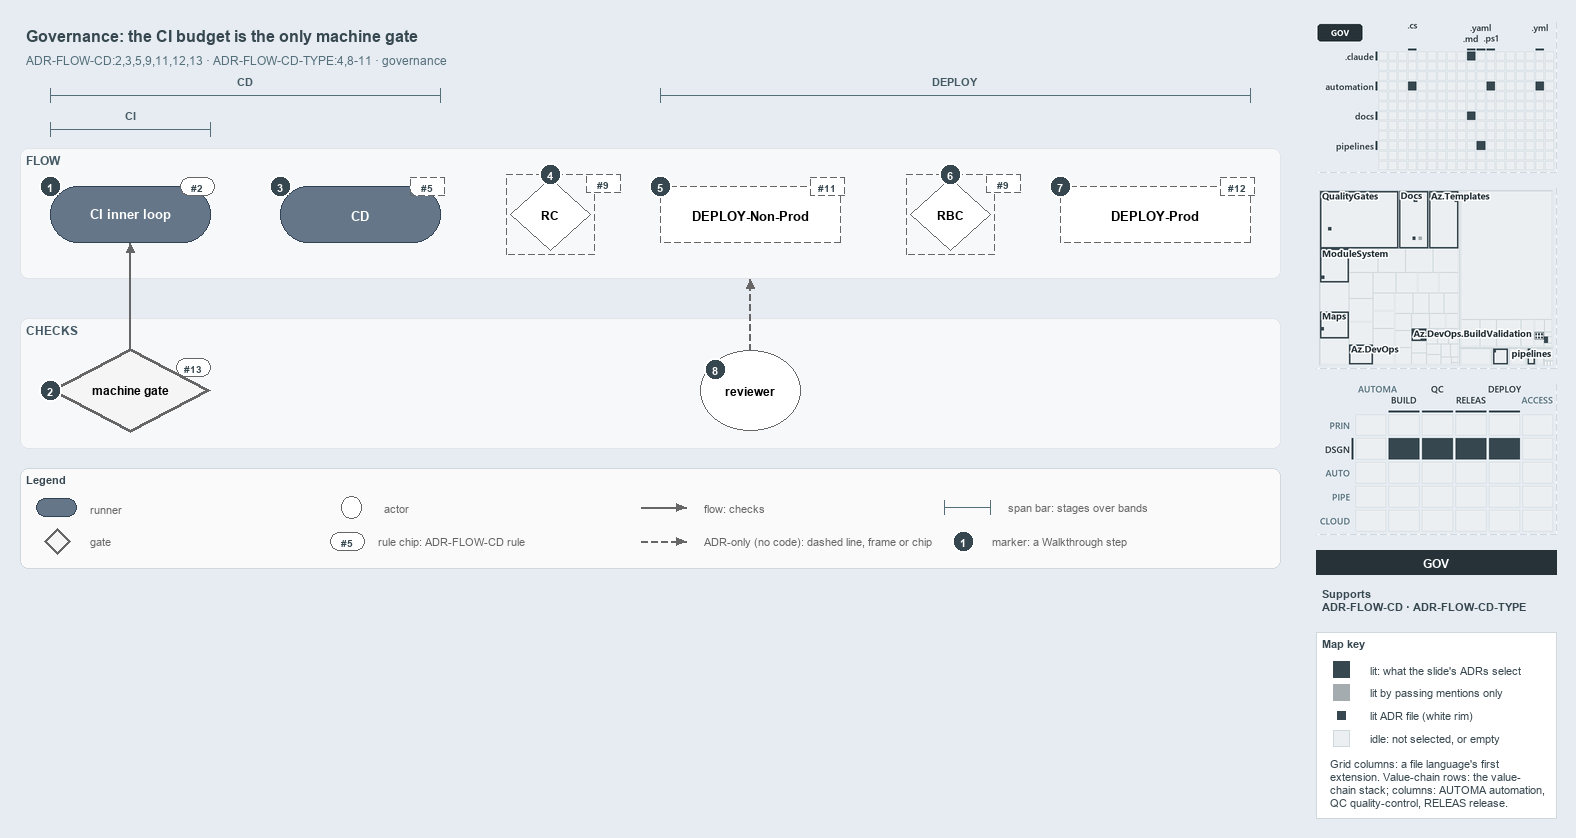

The diagram above was exported from draw.io. Its source (the exported page's mxGraphModel, read from the mxfile embedded in the PNG):
<mxGraphModel dx="1024" dy="768" grid="0" gridSize="10" guides="1" tooltips="1" connect="1" arrows="1" fold="1" page="1" pageScale="1" pageWidth="1572" pageHeight="600" background="#E6ECF2" math="0" shadow="0">
  <root>
    <mxCell id="0" />
    <mxCell id="1" parent="0" />
    <mxCell id="title" value="Governance: the CI budget is the only machine gate" style="text;html=1;align=left;verticalAlign=middle;fontSize=16;fontStyle=1;fontColor=#37474F;" vertex="1" parent="1">
      <mxGeometry x="20" y="14" width="1260" height="30" as="geometry" />
    </mxCell>
    <mxCell id="subtitle" value="ADR-FLOW-CD:2,3,5,9,11,12,13 &amp;#183; ADR-FLOW-CD-TYPE:4,8-11 &amp;#183; governance" style="text;html=1;align=left;verticalAlign=middle;fontSize=12;fontColor=#546E7A;" vertex="1" parent="1">
      <mxGeometry x="20" y="44" width="1240" height="20" as="geometry" />
    </mxCell>
    <mxCell id="span-cd-label" value="CD" style="text;html=1;align=center;verticalAlign=middle;fontSize=11;fontStyle=1;fontColor=#455A64;labelBackgroundColor=#F6F8FA;" vertex="1" parent="1">
      <mxGeometry x="205" y="66" width="80" height="16" as="geometry" />
    </mxCell>
    <mxCell id="span-cd" value="" style="shape=crossbar;whiteSpace=wrap;html=1;rounded=1;fillColor=none;strokeColor=#546E7A;strokeWidth=1.5;" vertex="1" parent="1">
      <mxGeometry x="50" y="82" width="390" height="14" as="geometry" />
    </mxCell>
    <mxCell id="span-deploy-label" value="DEPLOY" style="text;html=1;align=center;verticalAlign=middle;fontSize=11;fontStyle=1;fontColor=#455A64;labelBackgroundColor=#F6F8FA;" vertex="1" parent="1">
      <mxGeometry x="915" y="66" width="80" height="16" as="geometry" />
    </mxCell>
    <mxCell id="span-deploy" value="" style="shape=crossbar;whiteSpace=wrap;html=1;rounded=1;fillColor=none;strokeColor=#546E7A;strokeWidth=1.5;" vertex="1" parent="1">
      <mxGeometry x="660" y="82" width="590" height="14" as="geometry" />
    </mxCell>
    <mxCell id="span-ci-label" value="CI" style="text;html=1;align=center;verticalAlign=middle;fontSize=11;fontStyle=1;fontColor=#455A64;labelBackgroundColor=#F6F8FA;" vertex="1" parent="1">
      <mxGeometry x="90" y="100" width="80" height="16" as="geometry" />
    </mxCell>
    <mxCell id="span-ci" value="" style="shape=crossbar;whiteSpace=wrap;html=1;rounded=1;fillColor=none;strokeColor=#546E7A;strokeWidth=1.5;" vertex="1" parent="1">
      <mxGeometry x="50" y="116" width="160" height="14" as="geometry" />
    </mxCell>
    <mxCell id="band-flow" value="FLOW" style="rounded=1;html=1;arcSize=3;fillColor=#F6F8FA;strokeColor=#E1E4E8;verticalAlign=top;align=left;spacingLeft=8;fontStyle=1;fontSize=12;fontColor=#455A64;" vertex="1" parent="1">
      <mxGeometry x="20" y="142" width="1260" height="130" as="geometry" />
    </mxCell>
    <mxCell id="band-checks" value="CHECKS" style="rounded=1;html=1;arcSize=3;fillColor=#F6F8FA;strokeColor=#E1E4E8;verticalAlign=top;align=left;spacingLeft=8;fontStyle=1;fontSize=12;fontColor=#455A64;" vertex="1" parent="1">
      <mxGeometry x="20" y="312" width="1260" height="130" as="geometry" />
    </mxCell>
    <mxCell id="ci-inner-loop" value="&lt;b&gt;CI inner loop&lt;/b&gt;" style="rounded=1;arcSize=50;whiteSpace=wrap;html=1;fillColor=#647687;strokeColor=#314354;fontSize=13;fontColor=#FFFFFF;" vertex="1" parent="1">
      <mxGeometry x="50" y="180" width="160" height="56" as="geometry" />
    </mxCell>
    <mxCell id="cd" value="&lt;b&gt;CD&lt;/b&gt;" style="rounded=1;arcSize=50;whiteSpace=wrap;html=1;fillColor=#647687;strokeColor=#314354;fontSize=13;fontColor=#FFFFFF;" vertex="1" parent="1">
      <mxGeometry x="280" y="180" width="160" height="56" as="geometry" />
    </mxCell>
    <mxCell id="gate-rc" value="&lt;b&gt;RC&lt;/b&gt;" style="rhombus;whiteSpace=wrap;html=1;fillColor=#FFFFFF;strokeColor=#666666;strokeWidth=1;dashed=1;fontSize=12;" vertex="1" parent="1">
      <mxGeometry x="510" y="172" width="80" height="72" as="geometry" />
    </mxCell>
    <mxCell id="gate-rc-frame" value="" style="rounded=0;html=1;fillColor=none;strokeColor=#666666;dashed=1;" vertex="1" parent="1">
      <mxGeometry x="506" y="168" width="88" height="80" as="geometry" />
    </mxCell>
    <mxCell id="deploy-nonprod" value="&lt;b&gt;DEPLOY-Non-Prod&lt;/b&gt;" style="rounded=1;arcSize=50;whiteSpace=wrap;html=1;fillColor=#FFFFFF;strokeColor=#666666;dashed=1;fontSize=13;" vertex="1" parent="1">
      <mxGeometry x="660" y="180" width="180" height="56" as="geometry" />
    </mxCell>
    <mxCell id="gate-rbc" value="&lt;b&gt;RBC&lt;/b&gt;" style="rhombus;whiteSpace=wrap;html=1;fillColor=#FFFFFF;strokeColor=#666666;strokeWidth=1;dashed=1;fontSize=12;" vertex="1" parent="1">
      <mxGeometry x="910" y="172" width="80" height="72" as="geometry" />
    </mxCell>
    <mxCell id="gate-rbc-frame" value="" style="rounded=0;html=1;fillColor=none;strokeColor=#666666;dashed=1;" vertex="1" parent="1">
      <mxGeometry x="906" y="168" width="88" height="80" as="geometry" />
    </mxCell>
    <mxCell id="deploy-prod" value="&lt;b&gt;DEPLOY-Prod&lt;/b&gt;" style="rounded=1;arcSize=50;whiteSpace=wrap;html=1;fillColor=#FFFFFF;strokeColor=#666666;dashed=1;fontSize=13;" vertex="1" parent="1">
      <mxGeometry x="1060" y="180" width="190" height="56" as="geometry" />
    </mxCell>
    <mxCell id="machine-gate" value="&lt;b&gt;machine gate&lt;/b&gt;" style="rhombus;whiteSpace=wrap;html=1;fillColor=#f5f5f5;strokeColor=#666666;strokeWidth=3;fontSize=12;" vertex="1" parent="1">
      <mxGeometry x="50" y="342" width="160" height="84" as="geometry" />
    </mxCell>
    <mxCell id="reviewer" value="&lt;b&gt;reviewer&lt;/b&gt;" style="ellipse;whiteSpace=wrap;html=1;fillColor=#FFFFFF;strokeColor=#666666;fontSize=12;" vertex="1" parent="1">
      <mxGeometry x="700" y="344" width="100" height="80" as="geometry" />
    </mxCell>
    <mxCell id="p-edge-gate-ci-a" value="" style="text;html=1;strokeColor=none;fillColor=none;" vertex="1" parent="1">
      <mxGeometry x="130" y="342" width="1" height="1" as="geometry" />
    </mxCell>
    <mxCell id="p-edge-gate-ci-b" value="" style="text;html=1;strokeColor=none;fillColor=none;" vertex="1" parent="1">
      <mxGeometry x="130" y="236" width="1" height="1" as="geometry" />
    </mxCell>
    <mxCell id="edge-gate-ci" value="" style="edgeStyle=orthogonalEdgeStyle;rounded=1;html=1;fontSize=10;endArrow=block;strokeColor=#666666;" edge="1" parent="1" source="p-edge-gate-ci-a" target="p-edge-gate-ci-b">
      <mxGeometry relative="1" as="geometry" />
    </mxCell>
    <mxCell id="p-edge-reviewer-flow-a" value="" style="text;html=1;strokeColor=none;fillColor=none;" vertex="1" parent="1">
      <mxGeometry x="750" y="344" width="1" height="1" as="geometry" />
    </mxCell>
    <mxCell id="p-edge-reviewer-flow-b" value="" style="text;html=1;strokeColor=none;fillColor=none;" vertex="1" parent="1">
      <mxGeometry x="750" y="272" width="1" height="1" as="geometry" />
    </mxCell>
    <mxCell id="edge-reviewer-flow" value="" style="edgeStyle=orthogonalEdgeStyle;rounded=1;html=1;fontSize=10;endArrow=block;strokeColor=#666666;dashed=1;" edge="1" parent="1" source="p-edge-reviewer-flow-a" target="p-edge-reviewer-flow-b">
      <mxGeometry relative="1" as="geometry" />
    </mxCell>
    <mxCell id="rule-ci" value="#2" style="rounded=1;arcSize=50;whiteSpace=wrap;html=1;fillColor=#FFFFFF;strokeColor=#666666;fontColor=#37474F;fontStyle=1;fontSize=10.5;" vertex="1" parent="1">
      <mxGeometry x="180" y="171" width="34" height="18" as="geometry" />
    </mxCell>
    <mxCell id="rule-cd" value="#5" style="rounded=1;arcSize=50;whiteSpace=wrap;html=1;fillColor=#FFFFFF;strokeColor=#666666;fontColor=#37474F;fontStyle=1;fontSize=10.5;dashed=1;" vertex="1" parent="1">
      <mxGeometry x="410" y="171" width="34" height="18" as="geometry" />
    </mxCell>
    <mxCell id="rule-rc" value="#9" style="rounded=1;arcSize=50;whiteSpace=wrap;html=1;fillColor=#FFFFFF;strokeColor=#666666;fontColor=#37474F;fontStyle=1;fontSize=10.5;dashed=1;" vertex="1" parent="1">
      <mxGeometry x="586" y="168" width="34" height="18" as="geometry" />
    </mxCell>
    <mxCell id="rule-dnp" value="#11" style="rounded=1;arcSize=50;whiteSpace=wrap;html=1;fillColor=#FFFFFF;strokeColor=#666666;fontColor=#37474F;fontStyle=1;fontSize=10.5;dashed=1;" vertex="1" parent="1">
      <mxGeometry x="810" y="171" width="34" height="18" as="geometry" />
    </mxCell>
    <mxCell id="rule-rbc" value="#9" style="rounded=1;arcSize=50;whiteSpace=wrap;html=1;fillColor=#FFFFFF;strokeColor=#666666;fontColor=#37474F;fontStyle=1;fontSize=10.5;dashed=1;" vertex="1" parent="1">
      <mxGeometry x="986" y="168" width="34" height="18" as="geometry" />
    </mxCell>
    <mxCell id="rule-dp" value="#12" style="rounded=1;arcSize=50;whiteSpace=wrap;html=1;fillColor=#FFFFFF;strokeColor=#666666;fontColor=#37474F;fontStyle=1;fontSize=10.5;dashed=1;" vertex="1" parent="1">
      <mxGeometry x="1220" y="171" width="34" height="18" as="geometry" />
    </mxCell>
    <mxCell id="rule-gate" value="#13" style="rounded=1;arcSize=50;whiteSpace=wrap;html=1;fillColor=#FFFFFF;strokeColor=#666666;fontColor=#37474F;fontStyle=1;fontSize=10.5;" vertex="1" parent="1">
      <mxGeometry x="176" y="352" width="34" height="18" as="geometry" />
    </mxCell>
    <mxCell id="mark-1" value="1" style="ellipse;html=1;fillColor=#37474F;strokeColor=#FFFFFF;strokeWidth=2;fontColor=#FFFFFF;fontStyle=1;fontSize=11;" vertex="1" parent="1">
      <mxGeometry x="39" y="169" width="22" height="22" as="geometry" />
    </mxCell>
    <mxCell id="mark-2" value="2" style="ellipse;html=1;fillColor=#37474F;strokeColor=#FFFFFF;strokeWidth=2;fontColor=#FFFFFF;fontStyle=1;fontSize=11;" vertex="1" parent="1">
      <mxGeometry x="39" y="373" width="22" height="22" as="geometry" />
    </mxCell>
    <mxCell id="mark-3" value="3" style="ellipse;html=1;fillColor=#37474F;strokeColor=#FFFFFF;strokeWidth=2;fontColor=#FFFFFF;fontStyle=1;fontSize=11;" vertex="1" parent="1">
      <mxGeometry x="269" y="169" width="22" height="22" as="geometry" />
    </mxCell>
    <mxCell id="mark-4" value="4" style="ellipse;html=1;fillColor=#37474F;strokeColor=#FFFFFF;strokeWidth=2;fontColor=#FFFFFF;fontStyle=1;fontSize=11;" vertex="1" parent="1">
      <mxGeometry x="539" y="157" width="22" height="22" as="geometry" />
    </mxCell>
    <mxCell id="mark-5" value="5" style="ellipse;html=1;fillColor=#37474F;strokeColor=#FFFFFF;strokeWidth=2;fontColor=#FFFFFF;fontStyle=1;fontSize=11;" vertex="1" parent="1">
      <mxGeometry x="649" y="169" width="22" height="22" as="geometry" />
    </mxCell>
    <mxCell id="mark-6" value="6" style="ellipse;html=1;fillColor=#37474F;strokeColor=#FFFFFF;strokeWidth=2;fontColor=#FFFFFF;fontStyle=1;fontSize=11;" vertex="1" parent="1">
      <mxGeometry x="939" y="157" width="22" height="22" as="geometry" />
    </mxCell>
    <mxCell id="mark-7" value="7" style="ellipse;html=1;fillColor=#37474F;strokeColor=#FFFFFF;strokeWidth=2;fontColor=#FFFFFF;fontStyle=1;fontSize=11;" vertex="1" parent="1">
      <mxGeometry x="1049" y="169" width="22" height="22" as="geometry" />
    </mxCell>
    <mxCell id="mark-8" value="8" style="ellipse;html=1;fillColor=#37474F;strokeColor=#FFFFFF;strokeWidth=2;fontColor=#FFFFFF;fontStyle=1;fontSize=11;" vertex="1" parent="1">
      <mxGeometry x="704" y="352" width="22" height="22" as="geometry" />
    </mxCell>
    <mxCell id="legend" value="&lt;b&gt;Legend&lt;/b&gt;" style="rounded=1;whiteSpace=wrap;html=1;arcSize=6;fillColor=#FAFAFA;strokeColor=#CFD8DC;align=left;verticalAlign=top;spacing=8;fontSize=11;fontColor=#37474F;" vertex="1" parent="1">
      <mxGeometry x="20" y="462" width="1260" height="100" as="geometry" />
    </mxCell>
    <mxCell id="legend-0" value="" style="rounded=1;arcSize=50;whiteSpace=wrap;html=1;fillColor=#647687;strokeColor=#314354;fontColor=#FFFFFF;" vertex="1" parent="1">
      <mxGeometry x="36" y="492" width="40" height="18" as="geometry" />
    </mxCell>
    <mxCell id="legend-0-text" value="runner" style="text;html=1;align=left;verticalAlign=middle;fontSize=11;fontColor=#666666;" vertex="1" parent="1">
      <mxGeometry x="84" y="491" width="270" height="20" as="geometry" />
    </mxCell>
    <mxCell id="legend-1" value="" style="rhombus;whiteSpace=wrap;html=1;fillColor=#f5f5f5;strokeColor=#666666;strokeWidth=3;" vertex="1" parent="1">
      <mxGeometry x="44" y="522" width="26" height="26" as="geometry" />
    </mxCell>
    <mxCell id="legend-1-text" value="gate" style="text;html=1;align=left;verticalAlign=middle;fontSize=11;fontColor=#666666;" vertex="1" parent="1">
      <mxGeometry x="84" y="525" width="270" height="20" as="geometry" />
    </mxCell>
    <mxCell id="legend-2" value="" style="ellipse;whiteSpace=wrap;html=1;fillColor=#FFFFFF;strokeColor=#666666;" vertex="1" parent="1">
      <mxGeometry x="341" y="490" width="20" height="22" as="geometry" />
    </mxCell>
    <mxCell id="legend-2-text" value="actor" style="text;html=1;align=left;verticalAlign=middle;fontSize=11;fontColor=#666666;" vertex="1" parent="1">
      <mxGeometry x="378" y="491" width="270" height="20" as="geometry" />
    </mxCell>
    <mxCell id="legend-3" value="#5" style="rounded=1;arcSize=50;whiteSpace=wrap;html=1;fillColor=#FFFFFF;strokeColor=#666666;fontColor=#37474F;fontStyle=1;fontSize=10.5;" vertex="1" parent="1">
      <mxGeometry x="330" y="526" width="34" height="18" as="geometry" />
    </mxCell>
    <mxCell id="legend-3-text" value="rule chip: ADR-FLOW-CD rule" style="text;html=1;align=left;verticalAlign=middle;fontSize=11;fontColor=#666666;" vertex="1" parent="1">
      <mxGeometry x="372" y="525" width="270" height="20" as="geometry" />
    </mxCell>
    <mxCell id="p-legend-4-a" value="" style="text;html=1;strokeColor=none;fillColor=none;" vertex="1" parent="1">
      <mxGeometry x="640" y="501" width="1" height="1" as="geometry" />
    </mxCell>
    <mxCell id="p-legend-4-b" value="" style="text;html=1;strokeColor=none;fillColor=none;" vertex="1" parent="1">
      <mxGeometry x="686" y="501" width="1" height="1" as="geometry" />
    </mxCell>
    <mxCell id="legend-4" value="" style="edgeStyle=orthogonalEdgeStyle;rounded=1;html=1;fontSize=10;endArrow=block;strokeColor=#666666;" edge="1" parent="1" source="p-legend-4-a" target="p-legend-4-b">
      <mxGeometry relative="1" as="geometry" />
    </mxCell>
    <mxCell id="legend-4-text" value="flow: checks" style="text;html=1;align=left;verticalAlign=middle;fontSize=11;fontColor=#666666;" vertex="1" parent="1">
      <mxGeometry x="698" y="491" width="270" height="20" as="geometry" />
    </mxCell>
    <mxCell id="p-legend-5-a" value="" style="text;html=1;strokeColor=none;fillColor=none;" vertex="1" parent="1">
      <mxGeometry x="640" y="535" width="1" height="1" as="geometry" />
    </mxCell>
    <mxCell id="p-legend-5-b" value="" style="text;html=1;strokeColor=none;fillColor=none;" vertex="1" parent="1">
      <mxGeometry x="686" y="535" width="1" height="1" as="geometry" />
    </mxCell>
    <mxCell id="legend-5" value="" style="edgeStyle=orthogonalEdgeStyle;rounded=1;html=1;fontSize=10;endArrow=block;strokeColor=#666666;dashed=1;" edge="1" parent="1" source="p-legend-5-a" target="p-legend-5-b">
      <mxGeometry relative="1" as="geometry" />
    </mxCell>
    <mxCell id="legend-5-text" value="ADR-only (no code): dashed line, frame or chip" style="text;html=1;align=left;verticalAlign=middle;fontSize=11;fontColor=#666666;" vertex="1" parent="1">
      <mxGeometry x="698" y="525" width="270" height="20" as="geometry" />
    </mxCell>
    <mxCell id="legend-6" value="" style="shape=crossbar;whiteSpace=wrap;html=1;rounded=1;fillColor=none;strokeColor=#546E7A;strokeWidth=1.5;" vertex="1" parent="1">
      <mxGeometry x="944" y="494" width="46" height="14" as="geometry" />
    </mxCell>
    <mxCell id="legend-6-text" value="span bar: stages over bands" style="text;html=1;align=left;verticalAlign=middle;fontSize=11;fontColor=#666666;" vertex="1" parent="1">
      <mxGeometry x="1002" y="491" width="320" height="20" as="geometry" />
    </mxCell>
    <mxCell id="legend-7" value="1" style="ellipse;html=1;fillColor=#37474F;strokeColor=#FFFFFF;strokeWidth=2;fontColor=#FFFFFF;fontStyle=1;fontSize=11;" vertex="1" parent="1">
      <mxGeometry x="952" y="524" width="22" height="22" as="geometry" />
    </mxCell>
    <mxCell id="legend-7-text" value="marker: a Walkthrough step" style="text;html=1;align=left;verticalAlign=middle;fontSize=11;fontColor=#666666;" vertex="1" parent="1">
      <mxGeometry x="986" y="525" width="320" height="20" as="geometry" />
    </mxCell>
    <mxCell id="minimap-grid" value="" style="shape=image;html=1;imageAspect=0;aspect=fixed;verticalLabelPosition=bottom;strokeColor=#CFD8DC;dashed=1;fillColor=#FAFAFA;image=data:image/png,(base64 omitted: 11944 chars);" vertex="1" parent="1">
      <mxGeometry x="1316" y="16" width="240" height="150" as="geometry" />
    </mxCell>
    <mxCell id="minimap-tree" value="" style="shape=image;html=1;imageAspect=0;aspect=fixed;verticalLabelPosition=bottom;strokeColor=#CFD8DC;dashed=1;fillColor=#FAFAFA;image=data:image/png,(base64 omitted: 31600 chars);" vertex="1" parent="1">
      <mxGeometry x="1316" y="182" width="240" height="180" as="geometry" />
    </mxCell>
    <mxCell id="minimap-chain" value="" style="shape=image;html=1;imageAspect=0;aspect=fixed;verticalLabelPosition=bottom;strokeColor=#CFD8DC;dashed=1;fillColor=#FAFAFA;image=data:image/png,(base64 omitted: 14976 chars);" vertex="1" parent="1">
      <mxGeometry x="1316" y="378" width="240" height="150" as="geometry" />
    </mxCell>
    <mxCell id="lens-badge" value="GOV" style="rounded=0;whiteSpace=wrap;html=1;align=center;verticalAlign=middle;fontSize=12;fontStyle=1;fontColor=#FFFFFF;fillColor=#263238;strokeColor=none;" vertex="1" parent="1">
      <mxGeometry x="1316" y="544" width="240" height="24" as="geometry" />
    </mxCell>
    <mxCell id="supports" value="&lt;b&gt;Supports&lt;/b&gt;&lt;br&gt;ADR-FLOW-CD &amp;#183; ADR-FLOW-CD-TYPE" style="text;html=1;whiteSpace=wrap;align=left;verticalAlign=top;fontSize=11;fontColor=#37474F;" vertex="1" parent="1">
      <mxGeometry x="1316" y="576" width="240" height="38" as="geometry" />
    </mxCell>
    <mxCell id="mapkey" value="&lt;b&gt;Map key&lt;/b&gt;" style="rounded=0;whiteSpace=wrap;html=1;align=left;verticalAlign=top;fontSize=11;fontColor=#37474F;fillColor=#FFFFFF;strokeColor=#CFD8DC;spacingLeft=8;spacingTop=2;" vertex="1" parent="1">
      <mxGeometry x="1316" y="626" width="240" height="186" as="geometry" />
    </mxCell>
    <mxCell id="mapkey-lit" value="" style="rounded=0;html=1;fillColor=#37474F;strokeColor=#37474F;" vertex="1" parent="1">
      <mxGeometry x="1333.0" y="655.0" width="16" height="16" as="geometry" />
    </mxCell>
    <mxCell id="mapkey-lit-text" value="lit: what the slide's ADRs select" style="text;html=1;align=left;verticalAlign=middle;fontSize=11;fontColor=#37474F;" vertex="1" parent="1">
      <mxGeometry x="1364" y="653" width="184" height="20" as="geometry" />
    </mxCell>
    <mxCell id="mapkey-touched" value="" style="rounded=0;html=1;fillColor=#A4ACB0;strokeColor=#A4ACB0;" vertex="1" parent="1">
      <mxGeometry x="1333.0" y="678.0" width="16" height="16" as="geometry" />
    </mxCell>
    <mxCell id="mapkey-touched-text" value="lit by passing mentions only" style="text;html=1;align=left;verticalAlign=middle;fontSize=11;fontColor=#37474F;" vertex="1" parent="1">
      <mxGeometry x="1364" y="676" width="184" height="20" as="geometry" />
    </mxCell>
    <mxCell id="mapkey-adr" value="" style="rounded=0;html=1;fillColor=#37474F;strokeColor=#FFFFFF;strokeWidth=2;" vertex="1" parent="1">
      <mxGeometry x="1335.0" y="703.0" width="12" height="12" as="geometry" />
    </mxCell>
    <mxCell id="mapkey-adr-text" value="lit ADR file (white rim)" style="text;html=1;align=left;verticalAlign=middle;fontSize=11;fontColor=#37474F;" vertex="1" parent="1">
      <mxGeometry x="1364" y="699" width="184" height="20" as="geometry" />
    </mxCell>
    <mxCell id="mapkey-idle" value="" style="rounded=0;html=1;fillColor=#ECEFF1;strokeColor=#CFD8DC;" vertex="1" parent="1">
      <mxGeometry x="1333.0" y="724.0" width="16" height="16" as="geometry" />
    </mxCell>
    <mxCell id="mapkey-idle-text" value="idle: not selected, or empty" style="text;html=1;align=left;verticalAlign=middle;fontSize=11;fontColor=#37474F;" vertex="1" parent="1">
      <mxGeometry x="1364" y="722" width="184" height="20" as="geometry" />
    </mxCell>
    <mxCell id="mapkey-codes" value="Grid columns: a file language's first&lt;br&gt;extension. Value-chain rows: the value-&lt;br&gt;chain stack; columns: AUTOMA automation,&lt;br&gt;QC quality-control, RELEAS release." style="text;html=1;align=left;verticalAlign=top;whiteSpace=wrap;fontSize=11;fontColor=#37474F;" vertex="1" parent="1">
      <mxGeometry x="1324" y="746" width="224" height="60" as="geometry" />
    </mxCell>
  </root>
</mxGraphModel>